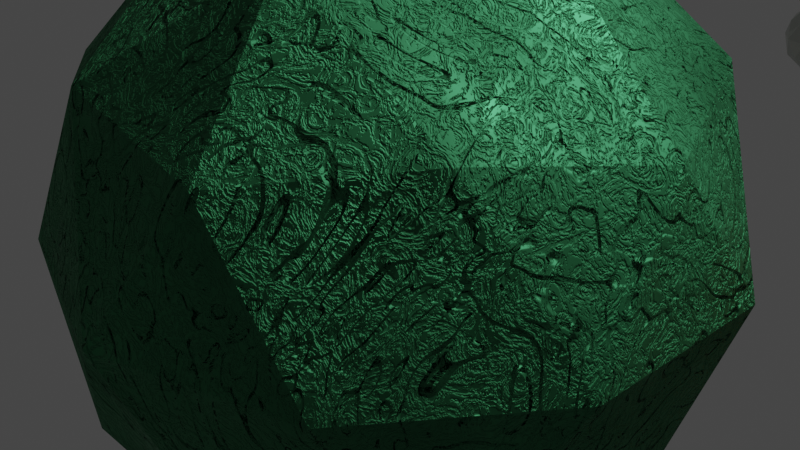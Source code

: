 # Source: Master_Materials.blend  (saved by Blender 3.6.11; exported with 4.5.12 LTS)
import bpy
from mathutils import Matrix  # noqa: F401  (used for matrix-valued properties, if any)

bpy.ops.wm.read_factory_settings(use_empty=True)
scene = bpy.context.scene
scene.name = 'Scene'

# ---- collections
col_collection = bpy.data.collections.new('Collection'); scene.collection.children.link(col_collection)

# ---- materials (node trees are filled in below, after node groups)
mat_green_scratched_metal = bpy.data.materials.new('Green Scratched Metal')
mat_green_scratched_metal.use_transparent_shadow = False
mat_green_scratched_metal.preview_render_type = 'SHADERBALL'
mat_gradient_orange_metal = bpy.data.materials.new('gradient orange metal')
mat_gradient_orange_metal.use_transparent_shadow = False
mat_gradient_orange_metal.preview_render_type = 'SHADERBALL'
mat_cyan_magic_metal = bpy.data.materials.new('Cyan Magic Metal')
mat_cyan_magic_metal.use_transparent_shadow = False
mat_cyan_magic_metal.preview_render_type = 'CLOTH'
mat_neutral_shimmery_metal_001 = bpy.data.materials.new('Neutral Shimmery Metal.001')
mat_neutral_shimmery_metal_001.use_transparent_shadow = False
mat_neutral_shimmery_metal_001.preview_render_type = 'CLOTH'
mat_desert_stone = bpy.data.materials.new('Desert Stone')
mat_desert_stone.use_transparent_shadow = False
mat_red_liquid = bpy.data.materials.new('Red Liquid')
mat_red_liquid.use_transparent_shadow = False
mat_red_liquid.preview_render_type = 'FLAT'

# ---- node groups
ng_auto_smooth = bpy.data.node_groups.new('Auto Smooth', 'GeometryNodeTree')
_s = ng_auto_smooth.interface.new_socket(name='Geometry', in_out='OUTPUT', socket_type='NodeSocketGeometry')
_s = ng_auto_smooth.interface.new_socket(name='Geometry', in_out='INPUT', socket_type='NodeSocketGeometry')
_s = ng_auto_smooth.interface.new_socket(name='Angle', in_out='INPUT', socket_type='NodeSocketFloat')
_s.subtype = 'ANGLE'
_s.min_value = 0.0
_s.max_value = 3.142
ng_auto_smooth.is_modifier = True
_N = ng_auto_smooth.nodes; _L = ng_auto_smooth.links
n0 = _N.new('NodeGroupOutput'); n0.name = 'Group Output'; n0.location = (480, -100)
n1 = _N.new('NodeGroupInput'); n1.name = 'Group Input'; n1.location = (-420, -300)
n2 = _N.new('NodeGroupInput'); n2.name = 'Group Input.001'; n2.location = (-60, -100)
n3 = _N.new('GeometryNodeSetShadeSmooth'); n3.name = 'Set Shade Smooth'; n3.location = (120, -100)
n3.domain = 'EDGE'
n4 = _N.new('GeometryNodeSetShadeSmooth'); n4.name = 'Set Shade Smooth.001'; n4.location = (300, -100)
n5 = _N.new('GeometryNodeInputMeshEdgeAngle'); n5.name = 'Edge Angle'; n5.location = (-420, -220)
n6 = _N.new('GeometryNodeInputEdgeSmooth'); n6.name = 'Is Edge Smooth'; n6.location = (-60, -160)
n7 = _N.new('GeometryNodeInputShadeSmooth'); n7.name = 'Is Face Smooth'; n7.location = (-240, -340)
n8 = _N.new('FunctionNodeBooleanMath'); n8.name = 'Boolean Math'; n8.location = (-60, -220)
n9 = _N.new('FunctionNodeCompare'); n9.name = 'Compare'; n9.location = (-240, -180)
n9.operation = 'LESS_EQUAL'
_L.new(n5.outputs[0], n9.inputs[0])
_L.new(n4.outputs[0], n0.inputs[0])
_L.new(n1.outputs[1], n9.inputs[1])
_L.new(n9.outputs[0], n8.inputs[0])
_L.new(n7.outputs[0], n8.inputs[1])
_L.new(n2.outputs[0], n3.inputs[0])
_L.new(n6.outputs[0], n3.inputs[1])
_L.new(n3.outputs[0], n4.inputs[0])
_L.new(n8.outputs[0], n3.inputs[2])
n0.is_active_output = True

# ---- material node trees
mat_green_scratched_metal.use_nodes = True; mat_green_scratched_metal.node_tree.nodes.clear()
_N = mat_green_scratched_metal.node_tree.nodes; _L = mat_green_scratched_metal.node_tree.links
n0 = _N.new('ShaderNodeTexCoord'); n0.name = 'Texture Coordinate'; n0.location = (-1874, -225)
n1 = _N.new('ShaderNodeTexNoise'); n1.name = 'Noise Texture.001'; n1.location = (-1375, 1)
n1.inputs[3].default_value = 3.7
n1.inputs[4].default_value = 0.1
n1.inputs[8].default_value = 0.2
n2 = _N.new('ShaderNodeMix'); n2.name = 'Mix'; n2.location = (-992, 329)
n2.data_type = 'RGBA'
n2.clamp_factor = False
n2.clamp_result = True
n3 = _N.new('ShaderNodeValToRGB'); n3.name = 'Color Ramp.002'; n3.location = (-1037, -181)
while len(n3.color_ramp.elements) > 1: n3.color_ramp.elements.remove(n3.color_ramp.elements[-1])
n3.color_ramp.elements[0].position = 0.4591; n3.color_ramp.elements[0].color = (0.0, 0.0, 0.0, 1.0)
_e = n3.color_ramp.elements.new(0.5136); _e.color = (1.0, 1.0, 1.0, 1.0)
n4 = _N.new('ShaderNodeMix'); n4.name = 'Mix.001'; n4.location = (-909, -827)
n4.data_type = 'RGBA'
n5 = _N.new('ShaderNodeValToRGB'); n5.name = 'Color Ramp.001'; n5.location = (-994, -519)
while len(n5.color_ramp.elements) > 1: n5.color_ramp.elements.remove(n5.color_ramp.elements[-1])
n5.color_ramp.elements[0].position = 0.5182; n5.color_ramp.elements[0].color = (1.0, 1.0, 1.0, 1.0)
_e = n5.color_ramp.elements.new(0.5636); _e.color = (0.0, 0.0, 0.0, 1.0)
n6 = _N.new('ShaderNodeBump'); n6.name = 'Bump.001'; n6.location = (-181, 200)
n6.inputs[1].default_value = 1.0
n6.inputs[2].default_value = 1.0
n7 = _N.new('ShaderNodeBump'); n7.name = 'Bump.003'; n7.location = (299, 148)
n7.inputs[0].default_value = 0.0
n7.inputs[1].default_value = 1.0
n7.inputs[2].default_value = 1.0
n8 = _N.new('ShaderNodeBump'); n8.name = 'Bump.002'; n8.location = (53, 183)
n8.inputs[1].default_value = 1.0
n8.inputs[2].default_value = 1.0
n9 = _N.new('ShaderNodeBump'); n9.name = 'Bump'; n9.location = (-452, 203)
n9.inputs[0].default_value = 0.243
n9.inputs[1].default_value = 1.0
n9.inputs[2].default_value = 1.0
n10 = _N.new('ShaderNodeTexNoise'); n10.name = 'Noise Texture.002'; n10.location = (-1370, -256)
n10.inputs[2].default_value = 13.0
n10.inputs[3].default_value = 4.5
n10.inputs[4].default_value = 0.793
n10.inputs[8].default_value = 3.59
n11 = _N.new('ShaderNodeTexWave'); n11.name = 'Wave Texture'; n11.location = (-1372, -856)
n11.inputs[1].default_value = 14.0
n11.inputs[2].default_value = 2.93
n12 = _N.new('ShaderNodeTexNoise'); n12.name = 'Noise Texture.003'; n12.location = (-1382, -560)
n12.inputs[2].default_value = 1.41
n12.inputs[3].default_value = 7.2
n12.inputs[4].default_value = 0.1
n12.inputs[8].default_value = 12.0
n13 = _N.new('ShaderNodeTexVoronoi'); n13.name = 'Voronoi Texture'; n13.location = (-1291, 400)
n13.feature = 'SMOOTH_F1'
n13.inputs[2].default_value = 1.9
n14 = _N.new('ShaderNodeTexNoise'); n14.name = 'Noise Texture'; n14.location = (-1407, 668)
n14.inputs[2].default_value = 1.5
n14.inputs[3].default_value = 15.0
n15 = _N.new('ShaderNodeValToRGB'); n15.name = 'Color Ramp'; n15.location = (-1021, 660)
while len(n15.color_ramp.elements) > 1: n15.color_ramp.elements.remove(n15.color_ramp.elements[-1])
n15.color_ramp.elements[0].position = 0.0; n15.color_ramp.elements[0].color = (0.0, 0.0, 0.0, 1.0)
_e = n15.color_ramp.elements.new(0.4182); _e.color = (0.05286, 0.2664, 0.1144, 1.0)
n16 = _N.new('ShaderNodeBsdfPrincipled'); n16.name = 'Principled BSDF'; n16.location = (579, 740)
n16.distribution = 'GGX'
n16.subsurface_method = 'RANDOM_WALK_SKIN'
n16.inputs[1].default_value = 1.0
n16.inputs[3].default_value = 1.45
n16.inputs[27].default_value = (0.0, 0.0, 0.0, 1.0)
n16.inputs[28].default_value = 1.0
n17 = _N.new('ShaderNodeOutputMaterial'); n17.name = 'Material Output'; n17.location = (966, 737)
n18 = _N.new('ShaderNodeTexNoise'); n18.name = 'Musgrave Texture'; n18.location = (-1372, -1232)
n18.width = 150
n18.normalize = False
n18.inputs[2].default_value = 13.5
n18.inputs[3].default_value = 13.1
n18.inputs[4].default_value = 0.717
n19 = _N.new('ShaderNodeValToRGB'); n19.name = 'Color Ramp.003'; n19.location = (-644, -816)
while len(n19.color_ramp.elements) > 1: n19.color_ramp.elements.remove(n19.color_ramp.elements[-1])
n19.color_ramp.elements[0].position = 0.8727; n19.color_ramp.elements[0].color = (1.0, 1.0, 1.0, 1.0)
_e = n19.color_ramp.elements.new(0.9091); _e.color = (0.0, 0.0, 0.0, 1.0)
n20 = _N.new('ShaderNodeValToRGB'); n20.name = 'Color Ramp.004'; n20.location = (-752, 255)
while len(n20.color_ramp.elements) > 1: n20.color_ramp.elements.remove(n20.color_ramp.elements[-1])
n20.color_ramp.elements[0].position = 0.0; n20.color_ramp.elements[0].color = (0.4069, 0.4069, 0.4069, 1.0)
_e = n20.color_ramp.elements.new(1.0); _e.color = (1.0, 1.0, 1.0, 1.0)
_L.new(n16.outputs[0], n17.inputs[0])
_L.new(n15.outputs[0], n16.inputs[0])
_L.new(n14.outputs[0], n15.inputs[0])
_L.new(n0.outputs[3], n14.inputs[0])
_L.new(n0.outputs[3], n13.inputs[0])
_L.new(n13.outputs[0], n2.inputs[6])
_L.new(n1.outputs[0], n2.inputs[7])
_L.new(n0.outputs[3], n1.inputs[0])
_L.new(n20.outputs[0], n9.inputs[3])
_L.new(n1.outputs[0], n13.inputs[8])
_L.new(n0.outputs[3], n10.inputs[0])
_L.new(n10.outputs[0], n3.inputs[0])
_L.new(n0.outputs[3], n12.inputs[0])
_L.new(n12.outputs[0], n5.inputs[0])
_L.new(n5.outputs[0], n8.inputs[3])
_L.new(n11.outputs[0], n4.inputs[6])
_L.new(n3.outputs[0], n6.inputs[3])
_L.new(n0.outputs[3], n11.inputs[0])
_L.new(n18.outputs[0], n4.inputs[7])
_L.new(n0.outputs[3], n18.inputs[0])
_L.new(n4.outputs[2], n19.inputs[0])
_L.new(n9.outputs[0], n6.inputs[4])
_L.new(n6.outputs[0], n8.inputs[4])
_L.new(n8.outputs[0], n7.inputs[4])
_L.new(n7.outputs[0], n16.inputs[5])
_L.new(n2.outputs[2], n20.inputs[0])
_L.new(n20.outputs[0], n16.inputs[2])
_L.new(n19.outputs[0], n7.inputs[3])
n17.is_active_output = True
mat_gradient_orange_metal.use_nodes = True; mat_gradient_orange_metal.node_tree.nodes.clear()
_N = mat_gradient_orange_metal.node_tree.nodes; _L = mat_gradient_orange_metal.node_tree.links
n0 = _N.new('ShaderNodeOutputMaterial'); n0.name = 'Material Output'; n0.location = (363, 533)
n1 = _N.new('ShaderNodeBsdfPrincipled'); n1.name = 'Principled BSDF'; n1.location = (-18, 575)
n1.distribution = 'GGX'
n1.subsurface_method = 'RANDOM_WALK_SKIN'
n1.inputs[1].default_value = 1.0
n1.inputs[3].default_value = 1.45
n1.inputs[27].default_value = (0.0, 0.0, 0.0, 1.0)
n1.inputs[28].default_value = 1.0
n2 = _N.new('ShaderNodeTexGradient'); n2.name = 'Gradient Texture'; n2.location = (-672, 600)
n2.gradient_type = 'RADIAL'
n3 = _N.new('ShaderNodeTexCoord'); n3.name = 'Texture Coordinate'; n3.location = (-892, 646)
n4 = _N.new('ShaderNodeValToRGB'); n4.name = 'Color Ramp'; n4.location = (-421, 621)
while len(n4.color_ramp.elements) > 1: n4.color_ramp.elements.remove(n4.color_ramp.elements[-1])
n4.color_ramp.elements[0].position = 0.2045; n4.color_ramp.elements[0].color = (1.0, 0.491, 0.01096, 1.0)
_e = n4.color_ramp.elements.new(0.4227); _e.color = (0.9823, 0.09084, 0.04666, 1.0)
_L.new(n1.outputs[0], n0.inputs[0])
_L.new(n4.outputs[0], n1.inputs[0])
_L.new(n2.outputs[0], n4.inputs[0])
_L.new(n3.outputs[6], n2.inputs[0])
n0.is_active_output = True
mat_cyan_magic_metal.use_nodes = True; mat_cyan_magic_metal.node_tree.nodes.clear()
_N = mat_cyan_magic_metal.node_tree.nodes; _L = mat_cyan_magic_metal.node_tree.links
n0 = _N.new('ShaderNodeOutputMaterial'); n0.name = 'Material Output.001'; n0.location = (100, 653)
n1 = _N.new('ShaderNodeBsdfPrincipled'); n1.name = 'Principled BSDF.001'; n1.location = (-235, 735)
n1.distribution = 'GGX'
n1.subsurface_method = 'RANDOM_WALK_SKIN'
n1.inputs[1].default_value = 1.0
n1.inputs[3].default_value = 1.45
n1.inputs[24].default_value = 0.2
n1.inputs[27].default_value = (0.0, 0.0, 0.0, 1.0)
n1.inputs[28].default_value = 1.0
n2 = _N.new('ShaderNodeTexCoord'); n2.name = 'Texture Coordinate'; n2.location = (-1231, 647)
n3 = _N.new('ShaderNodeValToRGB'); n3.name = 'Color Ramp'; n3.location = (-572, 625)
while len(n3.color_ramp.elements) > 1: n3.color_ramp.elements.remove(n3.color_ramp.elements[-1])
n3.color_ramp.elements[0].position = 0.0; n3.color_ramp.elements[0].color = (0.3916, 0.2423, 0.4621, 1.0)
_e = n3.color_ramp.elements.new(0.9682); _e.color = (0.2384, 0.09306, 0.1946, 1.0)
n4 = _N.new('ShaderNodeTexMagic'); n4.name = 'Magic Texture'; n4.location = (-911, 655)
n4.inputs[1].default_value = 2.0
n4.inputs[2].default_value = 6.5
_L.new(n1.outputs[0], n0.inputs[0])
_L.new(n3.outputs[0], n1.inputs[0])
_L.new(n4.outputs[1], n3.inputs[0])
_L.new(n2.outputs[6], n4.inputs[0])
n0.is_active_output = True
mat_neutral_shimmery_metal_001.use_nodes = True; mat_neutral_shimmery_metal_001.node_tree.nodes.clear()
_N = mat_neutral_shimmery_metal_001.node_tree.nodes; _L = mat_neutral_shimmery_metal_001.node_tree.links
n0 = _N.new('ShaderNodeBsdfPrincipled'); n0.name = 'Principled BSDF'; n0.location = (10, 300)
n0.distribution = 'GGX'
n0.subsurface_method = 'RANDOM_WALK_SKIN'
n0.inputs[3].default_value = 1.45
n0.inputs[27].default_value = (0.0, 0.0, 0.0, 1.0)
n0.inputs[28].default_value = 1.0
n1 = _N.new('ShaderNodeOutputMaterial'); n1.name = 'Material Output'; n1.location = (300, 300)
n2 = _N.new('ShaderNodeTexCoord'); n2.name = 'Texture Coordinate'; n2.location = (-1581, 662)
n3 = _N.new('ShaderNodeOutputMaterial'); n3.name = 'Material Output.001'; n3.location = (-592, 726)
n4 = _N.new('ShaderNodeBsdfPrincipled'); n4.name = 'Principled BSDF.001'; n4.location = (-854, 906)
n4.distribution = 'GGX'
n4.subsurface_method = 'RANDOM_WALK_SKIN'
n4.inputs[1].default_value = 1.0
n4.inputs[3].default_value = 1.45
n4.inputs[24].default_value = 0.2
n4.inputs[27].default_value = (0.0, 0.0, 0.0, 1.0)
n4.inputs[28].default_value = 1.0
n5 = _N.new('ShaderNodeValToRGB'); n5.name = 'Color Ramp'; n5.location = (-1157, 744)
n5.color_ramp.interpolation = 'CONSTANT'
while len(n5.color_ramp.elements) > 1: n5.color_ramp.elements.remove(n5.color_ramp.elements[-1])
n5.color_ramp.elements[0].position = 0.2682; n5.color_ramp.elements[0].color = (0.5972, 0.6376, 0.5841, 1.0)
_e = n5.color_ramp.elements.new(0.5727); _e.color = (0.6795, 0.7231, 0.6584, 1.0)
n6 = _N.new('ShaderNodeTexMagic'); n6.name = 'Magic Texture'; n6.location = (-1373, 675)
_L.new(n0.outputs[0], n1.inputs[0])
_L.new(n5.outputs[0], n4.inputs[0])
_L.new(n4.outputs[0], n3.inputs[0])
_L.new(n2.outputs[6], n6.inputs[0])
_L.new(n6.outputs[1], n5.inputs[0])
n3.is_active_output = True
mat_desert_stone.use_nodes = True; mat_desert_stone.node_tree.nodes.clear()
_N = mat_desert_stone.node_tree.nodes; _L = mat_desert_stone.node_tree.links
n0 = _N.new('ShaderNodeOutputMaterial'); n0.name = 'Material Output.001'; n0.location = (397, 692)
n1 = _N.new('ShaderNodeTexCoord'); n1.name = 'Texture Coordinate'; n1.location = (-1667, 680)
n2 = _N.new('ShaderNodeTexNoise'); n2.name = 'Noise Texture'; n2.location = (-1433, 628)
n2.inputs[3].default_value = 15.0
n2.inputs[4].default_value = 0.55
n3 = _N.new('ShaderNodeTexVoronoi'); n3.name = 'Voronoi Texture'; n3.location = (-1185, 693)
n4 = _N.new('ShaderNodeMix'); n4.name = 'Mix'; n4.location = (-670, 708)
n4.data_type = 'RGBA'
n4.blend_type = 'DARKEN'
n4.inputs[0].default_value = 0.6
n5 = _N.new('ShaderNodeValToRGB'); n5.name = 'Color Ramp.001'; n5.location = (-450, 600)
while len(n5.color_ramp.elements) > 1: n5.color_ramp.elements.remove(n5.color_ramp.elements[-1])
n5.color_ramp.elements[0].position = 0.0; n5.color_ramp.elements[0].color = (0.1253, 0.8563, 0.9218, 1.0)
_e = n5.color_ramp.elements.new(1.0); _e.color = (1.0, 1.0, 1.0, 1.0)
n6 = _N.new('ShaderNodeValToRGB'); n6.name = 'Color Ramp'; n6.location = (-988, 709)
while len(n6.color_ramp.elements) > 1: n6.color_ramp.elements.remove(n6.color_ramp.elements[-1])
n6.color_ramp.elements[0].position = 0.004545; n6.color_ramp.elements[0].color = (0.1301, 0.8879, 0.956, 1.0)
_e = n6.color_ramp.elements.new(0.4824); _e.color = (0.7866, 0.3382, 0.187, 1.0)
_e = n6.color_ramp.elements.new(0.6477); _e.color = (0.7257, 0.4245, 0.1113, 1.0)
_e = n6.color_ramp.elements.new(0.9909); _e.color = (0.6445, 0.5395, 0.01033, 1.0)
n7 = _N.new('ShaderNodeBump'); n7.name = 'Bump.001'; n7.location = (-648, 353)
n7.inputs[0].default_value = 0.5
n7.inputs[1].default_value = 1.0
n7.inputs[2].default_value = 1.0
n8 = _N.new('ShaderNodeValToRGB'); n8.name = 'Color Ramp.002'; n8.location = (-968, 321)
while len(n8.color_ramp.elements) > 1: n8.color_ramp.elements.remove(n8.color_ramp.elements[-1])
n8.color_ramp.elements[0].position = 0.0; n8.color_ramp.elements[0].color = (0.0, 0.0, 0.0, 1.0)
_e = n8.color_ramp.elements.new(0.08636); _e.color = (1.0, 1.0, 1.0, 1.0)
n9 = _N.new('ShaderNodeTexNoise'); n9.name = 'Noise Texture.001'; n9.location = (-1441, 334)
n9.inputs[2].default_value = 3.0
n9.inputs[3].default_value = 15.0
n9.inputs[4].default_value = 0.55
n10 = _N.new('ShaderNodeTexVoronoi'); n10.name = 'Voronoi Texture.001'; n10.location = (-1192, 400)
n10.feature = 'DISTANCE_TO_EDGE'
n10.inputs[2].default_value = 2.0
n11 = _N.new('ShaderNodeTexNoise'); n11.name = 'Noise Texture.002'; n11.location = (-1439, 81)
n11.inputs[2].default_value = 6.3
n11.inputs[3].default_value = 15.0
n11.inputs[4].default_value = 0.55
n12 = _N.new('ShaderNodeTexVoronoi'); n12.name = 'Voronoi Texture.002'; n12.location = (-1191, 146)
n12.feature = 'DISTANCE_TO_EDGE'
n12.inputs[2].default_value = 8.0
n13 = _N.new('ShaderNodeBump'); n13.name = 'Bump'; n13.location = (-340, 350)
n13.inputs[0].default_value = 0.5
n13.inputs[1].default_value = 1.0
n13.inputs[2].default_value = 1.0
n14 = _N.new('ShaderNodeBsdfPrincipled'); n14.name = 'Principled BSDF.001'; n14.location = (91, 685)
n14.distribution = 'GGX'
n14.subsurface_method = 'RANDOM_WALK_SKIN'
n14.inputs[3].default_value = 1.45
n14.inputs[27].default_value = (0.0, 0.0, 0.0, 1.0)
n14.inputs[28].default_value = 1.0
n15 = _N.new('ShaderNodeBump'); n15.name = 'Bump.002'; n15.location = (-164, 282)
n15.inputs[0].default_value = 2.0
n15.inputs[1].default_value = 1.0
n15.inputs[2].default_value = 1.0
_L.new(n14.outputs[0], n0.inputs[0])
_L.new(n2.outputs[1], n3.inputs[0])
_L.new(n1.outputs[3], n2.inputs[0])
_L.new(n3.outputs[0], n6.inputs[0])
_L.new(n9.outputs[1], n10.inputs[0])
_L.new(n1.outputs[3], n9.inputs[0])
_L.new(n6.outputs[0], n4.inputs[6])
_L.new(n10.outputs[0], n4.inputs[7])
_L.new(n4.outputs[2], n14.inputs[0])
_L.new(n5.outputs[0], n14.inputs[2])
_L.new(n4.outputs[2], n5.inputs[0])
_L.new(n15.outputs[0], n14.inputs[5])
_L.new(n4.outputs[2], n13.inputs[3])
_L.new(n7.outputs[0], n13.inputs[4])
_L.new(n8.outputs[0], n7.inputs[3])
_L.new(n10.outputs[0], n8.inputs[0])
_L.new(n1.outputs[3], n11.inputs[0])
_L.new(n11.outputs[1], n12.inputs[8])
_L.new(n13.outputs[0], n15.inputs[4])
_L.new(n12.outputs[0], n15.inputs[3])
n0.is_active_output = True
mat_red_liquid.use_nodes = True; mat_red_liquid.node_tree.nodes.clear()
_N = mat_red_liquid.node_tree.nodes; _L = mat_red_liquid.node_tree.links
n0 = _N.new('ShaderNodeOutputMaterial'); n0.name = 'Material Output.001'; n0.location = (-385, 404)
n1 = _N.new('ShaderNodeBump'); n1.name = 'Bump'; n1.location = (-934, 400)
n1.inputs[0].default_value = 0.32
n1.inputs[1].default_value = 1.0
n1.inputs[2].default_value = 1.0
n2 = _N.new('ShaderNodeBsdfPrincipled'); n2.name = 'Principled BSDF.001'; n2.location = (-749, 513)
n2.distribution = 'GGX'
n2.subsurface_method = 'RANDOM_WALK_SKIN'
n2.inputs[0].default_value = (0.9823, 0.09084, 0.04667, 1.0)
n2.inputs[1].default_value = 0.9
n2.inputs[3].default_value = 1.45
n2.inputs[19].default_value = 0.25
n2.inputs[27].default_value = (0.0, 0.0, 0.0, 1.0)
n2.inputs[28].default_value = 1.0
n3 = _N.new('ShaderNodeTexCoord'); n3.name = 'Texture Coordinate'; n3.location = (-1572, 429)
n4 = _N.new('ShaderNodeMapping'); n4.name = 'Mapping'; n4.location = (-1345, 460)
n4.inputs[1].default_value = (0.0, 0.0, 1.0)
n5 = _N.new('ShaderNodeTexNoise'); n5.name = 'Musgrave Texture'; n5.location = (-1145, 550)
n5.width = 150
n5.normalize = False
n5.inputs[2].default_value = 22.0
n5.inputs[3].default_value = 14.0
n5.inputs[4].default_value = 1.305e-09
n5.inputs[5].default_value = 5.5
n6 = _N.new('ShaderNodeTexVoronoi'); n6.name = 'Voronoi Texture'; n6.location = (-1142, 313)
n6.feature = 'SMOOTH_F1'
n6.inputs[2].default_value = 3.8
_L.new(n1.outputs[0], n2.inputs[5])
_L.new(n2.outputs[0], n0.inputs[0])
_L.new(n3.outputs[0], n4.inputs[0])
_L.new(n4.outputs[0], n6.inputs[0])
_L.new(n6.outputs[0], n1.inputs[3])
n0.is_active_output = True

# ---- world
world_world = bpy.data.worlds.new('World'); scene.world = world_world
world_world.use_nodes = True; world_world.node_tree.nodes.clear()
_N = world_world.node_tree.nodes; _L = world_world.node_tree.links
n0 = _N.new('ShaderNodeOutputWorld'); n0.name = 'World Output'; n0.location = (300, 300)
n1 = _N.new('ShaderNodeBackground'); n1.name = 'Background'; n1.location = (10, 300)
n1.inputs[0].default_value = (0.05088, 0.05088, 0.05088, 1.0)
_L.new(n1.outputs[0], n0.inputs[0])
n0.is_active_output = True
world_world.color = (0.05088, 0.05088, 0.05088)
world_world.use_sun_shadow = False
world_world.sun_shadow_jitter_overblur = 0.0

# ---- cameras
cam_camera = bpy.data.cameras.new('Camera')
cam_camera.clip_end = 100.0
cam_camera.ortho_scale = 7.314

# ---- lights
light_light = bpy.data.lights.new('Light', 'POINT')
light_light.transmission_factor = 0.0
light_light.energy = 1000.0
light_light.shadow_soft_size = 0.1
light_light.shadow_maximum_resolution = 0.006
light_light.use_absolute_resolution = True

# ---- meshes
me_icosphere = bpy.data.meshes.new('Icosphere')
me_icosphere.from_pydata([(0.0, 0.0, -1.0), (0.7236, -0.5257, -0.4472), (-0.2764, -0.8506, -0.4472), (-0.8944, 0.0, -0.4472), (-0.2764, 0.8506, -0.4472), (0.7236, 0.5257, -0.4472), (0.2764, -0.8506, 0.4472), (-0.7236, -0.5257, 0.4472), (-0.7236, 0.5257, 0.4472), (0.2764, 0.8506, 0.4472), (0.8944, 0.0, 0.4472), (0.0, 0.0, 1.0), (-0.1625, -0.5, -0.8507), (0.4253, -0.309, -0.8507), (0.2629, -0.809, -0.5257), (0.8506, 0.0, -0.5257), (0.4253, 0.309, -0.8507), (-0.5257, 0.0, -0.8507), (-0.6882, -0.5, -0.5257), (-0.1625, 0.5, -0.8507), (-0.6882, 0.5, -0.5257), (0.2629, 0.809, -0.5257), (0.9511, -0.309, 0.0), (0.9511, 0.309, 0.0), (0.0, -1.0, 0.0), (0.5878, -0.809, 0.0), (-0.9511, -0.309, 0.0), (-0.5878, -0.809, 0.0), (-0.5878, 0.809, 0.0), (-0.9511, 0.309, 0.0), (0.5878, 0.809, 0.0), (0.0, 1.0, 0.0), (0.6882, -0.5, 0.5257), (-0.2629, -0.809, 0.5257), (-0.8506, 0.0, 0.5257), (-0.2629, 0.809, 0.5257), (0.6882, 0.5, 0.5257), (0.1625, -0.5, 0.8507), (0.5257, 0.0, 0.8507), (-0.4253, -0.309, 0.8507), (-0.4253, 0.309, 0.8507), (0.1625, 0.5, 0.8507)], [], [(0, 13, 12), (1, 13, 15), (0, 12, 17), (0, 17, 19), (0, 19, 16), (1, 15, 22), (2, 14, 24), (3, 18, 26), (4, 20, 28), (5, 21, 30), (1, 22, 25), (2, 24, 27), (3, 26, 29), (4, 28, 31), (5, 30, 23), (6, 32, 37), (7, 33, 39), (8, 34, 40), (9, 35, 41), (10, 36, 38), (38, 41, 11), (38, 36, 41), (36, 9, 41), (41, 40, 11), (41, 35, 40), (35, 8, 40), (40, 39, 11), (40, 34, 39), (34, 7, 39), (39, 37, 11), (39, 33, 37), (33, 6, 37), (37, 38, 11), (37, 32, 38), (32, 10, 38), (23, 36, 10), (23, 30, 36), (30, 9, 36), (31, 35, 9), (31, 28, 35), (28, 8, 35), (29, 34, 8), (29, 26, 34), (26, 7, 34), (27, 33, 7), (27, 24, 33), (24, 6, 33), (25, 32, 6), (25, 22, 32), (22, 10, 32), (30, 31, 9), (30, 21, 31), (21, 4, 31), (28, 29, 8), (28, 20, 29), (20, 3, 29), (26, 27, 7), (26, 18, 27), (18, 2, 27), (24, 25, 6), (24, 14, 25), (14, 1, 25), (22, 23, 10), (22, 15, 23), (15, 5, 23), (16, 21, 5), (16, 19, 21), (19, 4, 21), (19, 20, 4), (19, 17, 20), (17, 3, 20), (17, 18, 3), (17, 12, 18), (12, 2, 18), (15, 16, 5), (15, 13, 16), (13, 0, 16), (12, 14, 2), (12, 13, 14), (13, 1, 14)])
_uv = me_icosphere.uv_layers.new(name='UVMap')
_uv.uv.foreach_set('vector', [0.1818, 0.0, 0.2273, 0.07873, 0.1364, 0.07873, 0.2727, 0.1575, 0.3182, 0.07873, 0.3636, 0.1575, 0.9091, 0.0, 0.9545, 0.07873, 0.8636, 0.07873, 0.7273, 0.0, 0.7727, 0.07873, 0.6818, 0.07873, 0.5455, 0.0, 0.5909, 0.07873, 0.5, 0.07873, 0.2727, 0.1575, 0.3636, 0.1575, 0.3182, 0.2362, 0.09091, 0.1575, 0.1818, 0.1575, 0.1364, 0.2362, 0.8182, 0.1575, 0.9091, 0.1575, 0.8636, 0.2362, 0.6364, 0.1575, 0.7273, 0.1575, 0.6818, 0.2362, 0.4545, 0.1575, 0.5455, 0.1575, 0.5, 0.2362, 0.2727, 0.1575, 0.3182, 0.2362, 0.2273, 0.2362, 0.09091, 0.1575, 0.1364, 0.2362, 0.04546, 0.2362, 0.8182, 0.1575, 0.8636, 0.2362, 0.7727, 0.2362, 0.6364, 0.1575, 0.6818, 0.2362, 0.5909, 0.2362, 0.4545, 0.1575, 0.5, 0.2362, 0.4091, 0.2362, 0.1818, 0.3149, 0.2727, 0.3149, 0.2273, 0.3937, 0.0, 0.3149, 0.09091, 0.3149, 0.04546, 0.3937, 0.7273, 0.3149, 0.8182, 0.3149, 0.7727, 0.3937, 0.5455, 0.3149, 0.6364, 0.3149, 0.5909, 0.3937, 0.3636, 0.3149, 0.4545, 0.3149, 0.4091, 0.3937, 0.4091, 0.3937, 0.5, 0.3937, 0.4545, 0.4724, 0.4091, 0.3937, 0.4545, 0.3149, 0.5, 0.3937, 0.4545, 0.3149, 0.5455, 0.3149, 0.5, 0.3937, 0.5909, 0.3937, 0.6818, 0.3937, 0.6364, 0.4724, 0.5909, 0.3937, 0.6364, 0.3149, 0.6818, 0.3937, 0.6364, 0.3149, 0.7273, 0.3149, 0.6818, 0.3937, 0.7727, 0.3937, 0.8636, 0.3937, 0.8182, 0.4724, 0.7727, 0.3937, 0.8182, 0.3149, 0.8636, 0.3937, 0.8182, 0.3149, 0.9091, 0.3149, 0.8636, 0.3937, 0.04546, 0.3937, 0.1364, 0.3937, 0.09091, 0.4724, 0.04546, 0.3937, 0.09091, 0.3149, 0.1364, 0.3937, 0.09091, 0.3149, 0.1818, 0.3149, 0.1364, 0.3937, 0.2273, 0.3937, 0.3182, 0.3937, 0.2727, 0.4724, 0.2273, 0.3937, 0.2727, 0.3149, 0.3182, 0.3937, 0.2727, 0.3149, 0.3636, 0.3149, 0.3182, 0.3937, 0.4091, 0.2362, 0.4545, 0.3149, 0.3636, 0.3149, 0.4091, 0.2362, 0.5, 0.2362, 0.4545, 0.3149, 0.5, 0.2362, 0.5455, 0.3149, 0.4545, 0.3149, 0.5909, 0.2362, 0.6364, 0.3149, 0.5455, 0.3149, 0.5909, 0.2362, 0.6818, 0.2362, 0.6364, 0.3149, 0.6818, 0.2362, 0.7273, 0.3149, 0.6364, 0.3149, 0.7727, 0.2362, 0.8182, 0.3149, 0.7273, 0.3149, 0.7727, 0.2362, 0.8636, 0.2362, 0.8182, 0.3149, 0.8636, 0.2362, 0.9091, 0.3149, 0.8182, 0.3149, 0.04546, 0.2362, 0.09091, 0.3149, 0.0, 0.3149, 0.04546, 0.2362, 0.1364, 0.2362, 0.09091, 0.3149, 0.1364, 0.2362, 0.1818, 0.3149, 0.09091, 0.3149, 0.2273, 0.2362, 0.2727, 0.3149, 0.1818, 0.3149, 0.2273, 0.2362, 0.3182, 0.2362, 0.2727, 0.3149, 0.3182, 0.2362, 0.3636, 0.3149, 0.2727, 0.3149, 0.5, 0.2362, 0.5909, 0.2362, 0.5455, 0.3149, 0.5, 0.2362, 0.5455, 0.1575, 0.5909, 0.2362, 0.5455, 0.1575, 0.6364, 0.1575, 0.5909, 0.2362, 0.6818, 0.2362, 0.7727, 0.2362, 0.7273, 0.3149, 0.6818, 0.2362, 0.7273, 0.1575, 0.7727, 0.2362, 0.7273, 0.1575, 0.8182, 0.1575, 0.7727, 0.2362, 0.8636, 0.2362, 0.9545, 0.2362, 0.9091, 0.3149, 0.8636, 0.2362, 0.9091, 0.1575, 0.9545, 0.2362, 0.9091, 0.1575, 1.0, 0.1575, 0.9545, 0.2362, 0.1364, 0.2362, 0.2273, 0.2362, 0.1818, 0.3149, 0.1364, 0.2362, 0.1818, 0.1575, 0.2273, 0.2362, 0.1818, 0.1575, 0.2727, 0.1575, 0.2273, 0.2362, 0.3182, 0.2362, 0.4091, 0.2362, 0.3636, 0.3149, 0.3182, 0.2362, 0.3636, 0.1575, 0.4091, 0.2362, 0.3636, 0.1575, 0.4545, 0.1575, 0.4091, 0.2362, 0.5, 0.07873, 0.5455, 0.1575, 0.4545, 0.1575, 0.5, 0.07873, 0.5909, 0.07873, 0.5455, 0.1575, 0.5909, 0.07873, 0.6364, 0.1575, 0.5455, 0.1575, 0.6818, 0.07873, 0.7273, 0.1575, 0.6364, 0.1575, 0.6818, 0.07873, 0.7727, 0.07873, 0.7273, 0.1575, 0.7727, 0.07873, 0.8182, 0.1575, 0.7273, 0.1575, 0.8636, 0.07873, 0.9091, 0.1575, 0.8182, 0.1575, 0.8636, 0.07873, 0.9545, 0.07873, 0.9091, 0.1575, 0.9545, 0.07873, 1.0, 0.1575, 0.9091, 0.1575, 0.3636, 0.1575, 0.4091, 0.07873, 0.4545, 0.1575, 0.3636, 0.1575, 0.3182, 0.07873, 0.4091, 0.07873, 0.3182, 0.07873, 0.3636, 0.0, 0.4091, 0.07873, 0.1364, 0.07873, 0.1818, 0.1575, 0.09091, 0.1575, 0.1364, 0.07873, 0.2273, 0.07873, 0.1818, 0.1575, 0.2273, 0.07873, 0.2727, 0.1575, 0.1818, 0.1575])
me_icosphere.materials.append(mat_green_scratched_metal)
me_icosphere.update()
me_icosphere_001 = bpy.data.meshes.new('Icosphere.001')
me_icosphere_001.from_pydata([(0.0, 0.0, -1.0), (0.7236, -0.5257, -0.4472), (-0.2764, -0.8506, -0.4472), (-0.8944, 0.0, -0.4472), (-0.2764, 0.8506, -0.4472), (0.7236, 0.5257, -0.4472), (0.2764, -0.8506, 0.4472), (-0.7236, -0.5257, 0.4472), (-0.7236, 0.5257, 0.4472), (0.2764, 0.8506, 0.4472), (0.8944, 0.0, 0.4472), (0.0, 0.0, 1.0), (-0.1625, -0.5, -0.8507), (0.4253, -0.309, -0.8507), (0.2629, -0.809, -0.5257), (0.8506, 0.0, -0.5257), (0.4253, 0.309, -0.8507), (-0.5257, 0.0, -0.8507), (-0.6882, -0.5, -0.5257), (-0.1625, 0.5, -0.8507), (-0.6882, 0.5, -0.5257), (0.2629, 0.809, -0.5257), (0.9511, -0.309, 0.0), (0.9511, 0.309, 0.0), (0.0, -1.0, 0.0), (0.5878, -0.809, 0.0), (-0.9511, -0.309, 0.0), (-0.5878, -0.809, 0.0), (-0.5878, 0.809, 0.0), (-0.9511, 0.309, 0.0), (0.5878, 0.809, 0.0), (0.0, 1.0, 0.0), (0.6882, -0.5, 0.5257), (-0.2629, -0.809, 0.5257), (-0.8506, 0.0, 0.5257), (-0.2629, 0.809, 0.5257), (0.6882, 0.5, 0.5257), (0.1625, -0.5, 0.8507), (0.5257, 0.0, 0.8507), (-0.4253, -0.309, 0.8507), (-0.4253, 0.309, 0.8507), (0.1625, 0.5, 0.8507)], [], [(0, 13, 12), (1, 13, 15), (0, 12, 17), (0, 17, 19), (0, 19, 16), (1, 15, 22), (2, 14, 24), (3, 18, 26), (4, 20, 28), (5, 21, 30), (1, 22, 25), (2, 24, 27), (3, 26, 29), (4, 28, 31), (5, 30, 23), (6, 32, 37), (7, 33, 39), (8, 34, 40), (9, 35, 41), (10, 36, 38), (38, 41, 11), (38, 36, 41), (36, 9, 41), (41, 40, 11), (41, 35, 40), (35, 8, 40), (40, 39, 11), (40, 34, 39), (34, 7, 39), (39, 37, 11), (39, 33, 37), (33, 6, 37), (37, 38, 11), (37, 32, 38), (32, 10, 38), (23, 36, 10), (23, 30, 36), (30, 9, 36), (31, 35, 9), (31, 28, 35), (28, 8, 35), (29, 34, 8), (29, 26, 34), (26, 7, 34), (27, 33, 7), (27, 24, 33), (24, 6, 33), (25, 32, 6), (25, 22, 32), (22, 10, 32), (30, 31, 9), (30, 21, 31), (21, 4, 31), (28, 29, 8), (28, 20, 29), (20, 3, 29), (26, 27, 7), (26, 18, 27), (18, 2, 27), (24, 25, 6), (24, 14, 25), (14, 1, 25), (22, 23, 10), (22, 15, 23), (15, 5, 23), (16, 21, 5), (16, 19, 21), (19, 4, 21), (19, 20, 4), (19, 17, 20), (17, 3, 20), (17, 18, 3), (17, 12, 18), (12, 2, 18), (15, 16, 5), (15, 13, 16), (13, 0, 16), (12, 14, 2), (12, 13, 14), (13, 1, 14)])
_uv = me_icosphere_001.uv_layers.new(name='UVMap')
_uv.uv.foreach_set('vector', [0.1818, 0.0, 0.2273, 0.07873, 0.1364, 0.07873, 0.2727, 0.1575, 0.3182, 0.07873, 0.3636, 0.1575, 0.9091, 0.0, 0.9545, 0.07873, 0.8636, 0.07873, 0.7273, 0.0, 0.7727, 0.07873, 0.6818, 0.07873, 0.5455, 0.0, 0.5909, 0.07873, 0.5, 0.07873, 0.2727, 0.1575, 0.3636, 0.1575, 0.3182, 0.2362, 0.09091, 0.1575, 0.1818, 0.1575, 0.1364, 0.2362, 0.8182, 0.1575, 0.9091, 0.1575, 0.8636, 0.2362, 0.6364, 0.1575, 0.7273, 0.1575, 0.6818, 0.2362, 0.4545, 0.1575, 0.5455, 0.1575, 0.5, 0.2362, 0.2727, 0.1575, 0.3182, 0.2362, 0.2273, 0.2362, 0.09091, 0.1575, 0.1364, 0.2362, 0.04546, 0.2362, 0.8182, 0.1575, 0.8636, 0.2362, 0.7727, 0.2362, 0.6364, 0.1575, 0.6818, 0.2362, 0.5909, 0.2362, 0.4545, 0.1575, 0.5, 0.2362, 0.4091, 0.2362, 0.1818, 0.3149, 0.2727, 0.3149, 0.2273, 0.3937, 0.0, 0.3149, 0.09091, 0.3149, 0.04546, 0.3937, 0.7273, 0.3149, 0.8182, 0.3149, 0.7727, 0.3937, 0.5455, 0.3149, 0.6364, 0.3149, 0.5909, 0.3937, 0.3636, 0.3149, 0.4545, 0.3149, 0.4091, 0.3937, 0.4091, 0.3937, 0.5, 0.3937, 0.4545, 0.4724, 0.4091, 0.3937, 0.4545, 0.3149, 0.5, 0.3937, 0.4545, 0.3149, 0.5455, 0.3149, 0.5, 0.3937, 0.5909, 0.3937, 0.6818, 0.3937, 0.6364, 0.4724, 0.5909, 0.3937, 0.6364, 0.3149, 0.6818, 0.3937, 0.6364, 0.3149, 0.7273, 0.3149, 0.6818, 0.3937, 0.7727, 0.3937, 0.8636, 0.3937, 0.8182, 0.4724, 0.7727, 0.3937, 0.8182, 0.3149, 0.8636, 0.3937, 0.8182, 0.3149, 0.9091, 0.3149, 0.8636, 0.3937, 0.04546, 0.3937, 0.1364, 0.3937, 0.09091, 0.4724, 0.04546, 0.3937, 0.09091, 0.3149, 0.1364, 0.3937, 0.09091, 0.3149, 0.1818, 0.3149, 0.1364, 0.3937, 0.2273, 0.3937, 0.3182, 0.3937, 0.2727, 0.4724, 0.2273, 0.3937, 0.2727, 0.3149, 0.3182, 0.3937, 0.2727, 0.3149, 0.3636, 0.3149, 0.3182, 0.3937, 0.4091, 0.2362, 0.4545, 0.3149, 0.3636, 0.3149, 0.4091, 0.2362, 0.5, 0.2362, 0.4545, 0.3149, 0.5, 0.2362, 0.5455, 0.3149, 0.4545, 0.3149, 0.5909, 0.2362, 0.6364, 0.3149, 0.5455, 0.3149, 0.5909, 0.2362, 0.6818, 0.2362, 0.6364, 0.3149, 0.6818, 0.2362, 0.7273, 0.3149, 0.6364, 0.3149, 0.7727, 0.2362, 0.8182, 0.3149, 0.7273, 0.3149, 0.7727, 0.2362, 0.8636, 0.2362, 0.8182, 0.3149, 0.8636, 0.2362, 0.9091, 0.3149, 0.8182, 0.3149, 0.04546, 0.2362, 0.09091, 0.3149, 0.0, 0.3149, 0.04546, 0.2362, 0.1364, 0.2362, 0.09091, 0.3149, 0.1364, 0.2362, 0.1818, 0.3149, 0.09091, 0.3149, 0.2273, 0.2362, 0.2727, 0.3149, 0.1818, 0.3149, 0.2273, 0.2362, 0.3182, 0.2362, 0.2727, 0.3149, 0.3182, 0.2362, 0.3636, 0.3149, 0.2727, 0.3149, 0.5, 0.2362, 0.5909, 0.2362, 0.5455, 0.3149, 0.5, 0.2362, 0.5455, 0.1575, 0.5909, 0.2362, 0.5455, 0.1575, 0.6364, 0.1575, 0.5909, 0.2362, 0.6818, 0.2362, 0.7727, 0.2362, 0.7273, 0.3149, 0.6818, 0.2362, 0.7273, 0.1575, 0.7727, 0.2362, 0.7273, 0.1575, 0.8182, 0.1575, 0.7727, 0.2362, 0.8636, 0.2362, 0.9545, 0.2362, 0.9091, 0.3149, 0.8636, 0.2362, 0.9091, 0.1575, 0.9545, 0.2362, 0.9091, 0.1575, 1.0, 0.1575, 0.9545, 0.2362, 0.1364, 0.2362, 0.2273, 0.2362, 0.1818, 0.3149, 0.1364, 0.2362, 0.1818, 0.1575, 0.2273, 0.2362, 0.1818, 0.1575, 0.2727, 0.1575, 0.2273, 0.2362, 0.3182, 0.2362, 0.4091, 0.2362, 0.3636, 0.3149, 0.3182, 0.2362, 0.3636, 0.1575, 0.4091, 0.2362, 0.3636, 0.1575, 0.4545, 0.1575, 0.4091, 0.2362, 0.5, 0.07873, 0.5455, 0.1575, 0.4545, 0.1575, 0.5, 0.07873, 0.5909, 0.07873, 0.5455, 0.1575, 0.5909, 0.07873, 0.6364, 0.1575, 0.5455, 0.1575, 0.6818, 0.07873, 0.7273, 0.1575, 0.6364, 0.1575, 0.6818, 0.07873, 0.7727, 0.07873, 0.7273, 0.1575, 0.7727, 0.07873, 0.8182, 0.1575, 0.7273, 0.1575, 0.8636, 0.07873, 0.9091, 0.1575, 0.8182, 0.1575, 0.8636, 0.07873, 0.9545, 0.07873, 0.9091, 0.1575, 0.9545, 0.07873, 1.0, 0.1575, 0.9091, 0.1575, 0.3636, 0.1575, 0.4091, 0.07873, 0.4545, 0.1575, 0.3636, 0.1575, 0.3182, 0.07873, 0.4091, 0.07873, 0.3182, 0.07873, 0.3636, 0.0, 0.4091, 0.07873, 0.1364, 0.07873, 0.1818, 0.1575, 0.09091, 0.1575, 0.1364, 0.07873, 0.2273, 0.07873, 0.1818, 0.1575, 0.2273, 0.07873, 0.2727, 0.1575, 0.1818, 0.1575])
me_icosphere_001.materials.append(mat_gradient_orange_metal)
me_icosphere_001.update()
me_icosphere_002 = bpy.data.meshes.new('Icosphere.002')
me_icosphere_002.from_pydata([(0.0, 0.0, -1.0), (0.7236, -0.5257, -0.4472), (-0.2764, -0.8506, -0.4472), (-0.8944, 0.0, -0.4472), (-0.2764, 0.8506, -0.4472), (0.7236, 0.5257, -0.4472), (0.2764, -0.8506, 0.4472), (-0.7236, -0.5257, 0.4472), (-0.7236, 0.5257, 0.4472), (0.2764, 0.8506, 0.4472), (0.8944, 0.0, 0.4472), (0.0, 0.0, 1.0), (-0.1625, -0.5, -0.8507), (0.4253, -0.309, -0.8507), (0.2629, -0.809, -0.5257), (0.8506, 0.0, -0.5257), (0.4253, 0.309, -0.8507), (-0.5257, 0.0, -0.8507), (-0.6882, -0.5, -0.5257), (-0.1625, 0.5, -0.8507), (-0.6882, 0.5, -0.5257), (0.2629, 0.809, -0.5257), (0.9511, -0.309, 0.0), (0.9511, 0.309, 0.0), (0.0, -1.0, 0.0), (0.5878, -0.809, 0.0), (-0.9511, -0.309, 0.0), (-0.5878, -0.809, 0.0), (-0.5878, 0.809, 0.0), (-0.9511, 0.309, 0.0), (0.5878, 0.809, 0.0), (0.0, 1.0, 0.0), (0.6882, -0.5, 0.5257), (-0.2629, -0.809, 0.5257), (-0.8506, 0.0, 0.5257), (-0.2629, 0.809, 0.5257), (0.6882, 0.5, 0.5257), (0.1625, -0.5, 0.8507), (0.5257, 0.0, 0.8507), (-0.4253, -0.309, 0.8507), (-0.4253, 0.309, 0.8507), (0.1625, 0.5, 0.8507)], [], [(0, 13, 12), (1, 13, 15), (0, 12, 17), (0, 17, 19), (0, 19, 16), (1, 15, 22), (2, 14, 24), (3, 18, 26), (4, 20, 28), (5, 21, 30), (1, 22, 25), (2, 24, 27), (3, 26, 29), (4, 28, 31), (5, 30, 23), (6, 32, 37), (7, 33, 39), (8, 34, 40), (9, 35, 41), (10, 36, 38), (38, 41, 11), (38, 36, 41), (36, 9, 41), (41, 40, 11), (41, 35, 40), (35, 8, 40), (40, 39, 11), (40, 34, 39), (34, 7, 39), (39, 37, 11), (39, 33, 37), (33, 6, 37), (37, 38, 11), (37, 32, 38), (32, 10, 38), (23, 36, 10), (23, 30, 36), (30, 9, 36), (31, 35, 9), (31, 28, 35), (28, 8, 35), (29, 34, 8), (29, 26, 34), (26, 7, 34), (27, 33, 7), (27, 24, 33), (24, 6, 33), (25, 32, 6), (25, 22, 32), (22, 10, 32), (30, 31, 9), (30, 21, 31), (21, 4, 31), (28, 29, 8), (28, 20, 29), (20, 3, 29), (26, 27, 7), (26, 18, 27), (18, 2, 27), (24, 25, 6), (24, 14, 25), (14, 1, 25), (22, 23, 10), (22, 15, 23), (15, 5, 23), (16, 21, 5), (16, 19, 21), (19, 4, 21), (19, 20, 4), (19, 17, 20), (17, 3, 20), (17, 18, 3), (17, 12, 18), (12, 2, 18), (15, 16, 5), (15, 13, 16), (13, 0, 16), (12, 14, 2), (12, 13, 14), (13, 1, 14)])
_uv = me_icosphere_002.uv_layers.new(name='UVMap')
_uv.uv.foreach_set('vector', [0.1818, 0.0, 0.2273, 0.07873, 0.1364, 0.07873, 0.2727, 0.1575, 0.3182, 0.07873, 0.3636, 0.1575, 0.9091, 0.0, 0.9545, 0.07873, 0.8636, 0.07873, 0.7273, 0.0, 0.7727, 0.07873, 0.6818, 0.07873, 0.5455, 0.0, 0.5909, 0.07873, 0.5, 0.07873, 0.2727, 0.1575, 0.3636, 0.1575, 0.3182, 0.2362, 0.09091, 0.1575, 0.1818, 0.1575, 0.1364, 0.2362, 0.8182, 0.1575, 0.9091, 0.1575, 0.8636, 0.2362, 0.6364, 0.1575, 0.7273, 0.1575, 0.6818, 0.2362, 0.4545, 0.1575, 0.5455, 0.1575, 0.5, 0.2362, 0.2727, 0.1575, 0.3182, 0.2362, 0.2273, 0.2362, 0.09091, 0.1575, 0.1364, 0.2362, 0.04546, 0.2362, 0.8182, 0.1575, 0.8636, 0.2362, 0.7727, 0.2362, 0.6364, 0.1575, 0.6818, 0.2362, 0.5909, 0.2362, 0.4545, 0.1575, 0.5, 0.2362, 0.4091, 0.2362, 0.1818, 0.3149, 0.2727, 0.3149, 0.2273, 0.3937, 0.0, 0.3149, 0.09091, 0.3149, 0.04546, 0.3937, 0.7273, 0.3149, 0.8182, 0.3149, 0.7727, 0.3937, 0.5455, 0.3149, 0.6364, 0.3149, 0.5909, 0.3937, 0.3636, 0.3149, 0.4545, 0.3149, 0.4091, 0.3937, 0.4091, 0.3937, 0.5, 0.3937, 0.4545, 0.4724, 0.4091, 0.3937, 0.4545, 0.3149, 0.5, 0.3937, 0.4545, 0.3149, 0.5455, 0.3149, 0.5, 0.3937, 0.5909, 0.3937, 0.6818, 0.3937, 0.6364, 0.4724, 0.5909, 0.3937, 0.6364, 0.3149, 0.6818, 0.3937, 0.6364, 0.3149, 0.7273, 0.3149, 0.6818, 0.3937, 0.7727, 0.3937, 0.8636, 0.3937, 0.8182, 0.4724, 0.7727, 0.3937, 0.8182, 0.3149, 0.8636, 0.3937, 0.8182, 0.3149, 0.9091, 0.3149, 0.8636, 0.3937, 0.04546, 0.3937, 0.1364, 0.3937, 0.09091, 0.4724, 0.04546, 0.3937, 0.09091, 0.3149, 0.1364, 0.3937, 0.09091, 0.3149, 0.1818, 0.3149, 0.1364, 0.3937, 0.2273, 0.3937, 0.3182, 0.3937, 0.2727, 0.4724, 0.2273, 0.3937, 0.2727, 0.3149, 0.3182, 0.3937, 0.2727, 0.3149, 0.3636, 0.3149, 0.3182, 0.3937, 0.4091, 0.2362, 0.4545, 0.3149, 0.3636, 0.3149, 0.4091, 0.2362, 0.5, 0.2362, 0.4545, 0.3149, 0.5, 0.2362, 0.5455, 0.3149, 0.4545, 0.3149, 0.5909, 0.2362, 0.6364, 0.3149, 0.5455, 0.3149, 0.5909, 0.2362, 0.6818, 0.2362, 0.6364, 0.3149, 0.6818, 0.2362, 0.7273, 0.3149, 0.6364, 0.3149, 0.7727, 0.2362, 0.8182, 0.3149, 0.7273, 0.3149, 0.7727, 0.2362, 0.8636, 0.2362, 0.8182, 0.3149, 0.8636, 0.2362, 0.9091, 0.3149, 0.8182, 0.3149, 0.04546, 0.2362, 0.09091, 0.3149, 0.0, 0.3149, 0.04546, 0.2362, 0.1364, 0.2362, 0.09091, 0.3149, 0.1364, 0.2362, 0.1818, 0.3149, 0.09091, 0.3149, 0.2273, 0.2362, 0.2727, 0.3149, 0.1818, 0.3149, 0.2273, 0.2362, 0.3182, 0.2362, 0.2727, 0.3149, 0.3182, 0.2362, 0.3636, 0.3149, 0.2727, 0.3149, 0.5, 0.2362, 0.5909, 0.2362, 0.5455, 0.3149, 0.5, 0.2362, 0.5455, 0.1575, 0.5909, 0.2362, 0.5455, 0.1575, 0.6364, 0.1575, 0.5909, 0.2362, 0.6818, 0.2362, 0.7727, 0.2362, 0.7273, 0.3149, 0.6818, 0.2362, 0.7273, 0.1575, 0.7727, 0.2362, 0.7273, 0.1575, 0.8182, 0.1575, 0.7727, 0.2362, 0.8636, 0.2362, 0.9545, 0.2362, 0.9091, 0.3149, 0.8636, 0.2362, 0.9091, 0.1575, 0.9545, 0.2362, 0.9091, 0.1575, 1.0, 0.1575, 0.9545, 0.2362, 0.1364, 0.2362, 0.2273, 0.2362, 0.1818, 0.3149, 0.1364, 0.2362, 0.1818, 0.1575, 0.2273, 0.2362, 0.1818, 0.1575, 0.2727, 0.1575, 0.2273, 0.2362, 0.3182, 0.2362, 0.4091, 0.2362, 0.3636, 0.3149, 0.3182, 0.2362, 0.3636, 0.1575, 0.4091, 0.2362, 0.3636, 0.1575, 0.4545, 0.1575, 0.4091, 0.2362, 0.5, 0.07873, 0.5455, 0.1575, 0.4545, 0.1575, 0.5, 0.07873, 0.5909, 0.07873, 0.5455, 0.1575, 0.5909, 0.07873, 0.6364, 0.1575, 0.5455, 0.1575, 0.6818, 0.07873, 0.7273, 0.1575, 0.6364, 0.1575, 0.6818, 0.07873, 0.7727, 0.07873, 0.7273, 0.1575, 0.7727, 0.07873, 0.8182, 0.1575, 0.7273, 0.1575, 0.8636, 0.07873, 0.9091, 0.1575, 0.8182, 0.1575, 0.8636, 0.07873, 0.9545, 0.07873, 0.9091, 0.1575, 0.9545, 0.07873, 1.0, 0.1575, 0.9091, 0.1575, 0.3636, 0.1575, 0.4091, 0.07873, 0.4545, 0.1575, 0.3636, 0.1575, 0.3182, 0.07873, 0.4091, 0.07873, 0.3182, 0.07873, 0.3636, 0.0, 0.4091, 0.07873, 0.1364, 0.07873, 0.1818, 0.1575, 0.09091, 0.1575, 0.1364, 0.07873, 0.2273, 0.07873, 0.1818, 0.1575, 0.2273, 0.07873, 0.2727, 0.1575, 0.1818, 0.1575])
me_icosphere_002.materials.append(mat_cyan_magic_metal)
me_icosphere_002.update()
me_icosphere_005 = bpy.data.meshes.new('Icosphere.005')
me_icosphere_005.from_pydata([(0.0, 0.0, -1.0), (0.7236, -0.5257, -0.4472), (-0.2764, -0.8506, -0.4472), (-0.8944, 0.0, -0.4472), (-0.2764, 0.8506, -0.4472), (0.7236, 0.5257, -0.4472), (0.2764, -0.8506, 0.4472), (-0.7236, -0.5257, 0.4472), (-0.7236, 0.5257, 0.4472), (0.2764, 0.8506, 0.4472), (0.8944, 0.0, 0.4472), (0.0, 0.0, 1.0), (-0.1625, -0.5, -0.8507), (0.4253, -0.309, -0.8507), (0.2629, -0.809, -0.5257), (0.8506, 0.0, -0.5257), (0.4253, 0.309, -0.8507), (-0.5257, 0.0, -0.8507), (-0.6882, -0.5, -0.5257), (-0.1625, 0.5, -0.8507), (-0.6882, 0.5, -0.5257), (0.2629, 0.809, -0.5257), (0.9511, -0.309, 0.0), (0.9511, 0.309, 0.0), (0.0, -1.0, 0.0), (0.5878, -0.809, 0.0), (-0.9511, -0.309, 0.0), (-0.5878, -0.809, 0.0), (-0.5878, 0.809, 0.0), (-0.9511, 0.309, 0.0), (0.5878, 0.809, 0.0), (0.0, 1.0, 0.0), (0.6882, -0.5, 0.5257), (-0.2629, -0.809, 0.5257), (-0.8506, 0.0, 0.5257), (-0.2629, 0.809, 0.5257), (0.6882, 0.5, 0.5257), (0.1625, -0.5, 0.8507), (0.5257, 0.0, 0.8507), (-0.4253, -0.309, 0.8507), (-0.4253, 0.309, 0.8507), (0.1625, 0.5, 0.8507)], [], [(0, 13, 12), (1, 13, 15), (0, 12, 17), (0, 17, 19), (0, 19, 16), (1, 15, 22), (2, 14, 24), (3, 18, 26), (4, 20, 28), (5, 21, 30), (1, 22, 25), (2, 24, 27), (3, 26, 29), (4, 28, 31), (5, 30, 23), (6, 32, 37), (7, 33, 39), (8, 34, 40), (9, 35, 41), (10, 36, 38), (38, 41, 11), (38, 36, 41), (36, 9, 41), (41, 40, 11), (41, 35, 40), (35, 8, 40), (40, 39, 11), (40, 34, 39), (34, 7, 39), (39, 37, 11), (39, 33, 37), (33, 6, 37), (37, 38, 11), (37, 32, 38), (32, 10, 38), (23, 36, 10), (23, 30, 36), (30, 9, 36), (31, 35, 9), (31, 28, 35), (28, 8, 35), (29, 34, 8), (29, 26, 34), (26, 7, 34), (27, 33, 7), (27, 24, 33), (24, 6, 33), (25, 32, 6), (25, 22, 32), (22, 10, 32), (30, 31, 9), (30, 21, 31), (21, 4, 31), (28, 29, 8), (28, 20, 29), (20, 3, 29), (26, 27, 7), (26, 18, 27), (18, 2, 27), (24, 25, 6), (24, 14, 25), (14, 1, 25), (22, 23, 10), (22, 15, 23), (15, 5, 23), (16, 21, 5), (16, 19, 21), (19, 4, 21), (19, 20, 4), (19, 17, 20), (17, 3, 20), (17, 18, 3), (17, 12, 18), (12, 2, 18), (15, 16, 5), (15, 13, 16), (13, 0, 16), (12, 14, 2), (12, 13, 14), (13, 1, 14)])
_uv = me_icosphere_005.uv_layers.new(name='UVMap')
_uv.uv.foreach_set('vector', [0.1818, 0.0, 0.2273, 0.07873, 0.1364, 0.07873, 0.2727, 0.1575, 0.3182, 0.07873, 0.3636, 0.1575, 0.9091, 0.0, 0.9545, 0.07873, 0.8636, 0.07873, 0.7273, 0.0, 0.7727, 0.07873, 0.6818, 0.07873, 0.5455, 0.0, 0.5909, 0.07873, 0.5, 0.07873, 0.2727, 0.1575, 0.3636, 0.1575, 0.3182, 0.2362, 0.09091, 0.1575, 0.1818, 0.1575, 0.1364, 0.2362, 0.8182, 0.1575, 0.9091, 0.1575, 0.8636, 0.2362, 0.6364, 0.1575, 0.7273, 0.1575, 0.6818, 0.2362, 0.4545, 0.1575, 0.5455, 0.1575, 0.5, 0.2362, 0.2727, 0.1575, 0.3182, 0.2362, 0.2273, 0.2362, 0.09091, 0.1575, 0.1364, 0.2362, 0.04546, 0.2362, 0.8182, 0.1575, 0.8636, 0.2362, 0.7727, 0.2362, 0.6364, 0.1575, 0.6818, 0.2362, 0.5909, 0.2362, 0.4545, 0.1575, 0.5, 0.2362, 0.4091, 0.2362, 0.1818, 0.3149, 0.2727, 0.3149, 0.2273, 0.3937, 0.0, 0.3149, 0.09091, 0.3149, 0.04546, 0.3937, 0.7273, 0.3149, 0.8182, 0.3149, 0.7727, 0.3937, 0.5455, 0.3149, 0.6364, 0.3149, 0.5909, 0.3937, 0.3636, 0.3149, 0.4545, 0.3149, 0.4091, 0.3937, 0.4091, 0.3937, 0.5, 0.3937, 0.4545, 0.4724, 0.4091, 0.3937, 0.4545, 0.3149, 0.5, 0.3937, 0.4545, 0.3149, 0.5455, 0.3149, 0.5, 0.3937, 0.5909, 0.3937, 0.6818, 0.3937, 0.6364, 0.4724, 0.5909, 0.3937, 0.6364, 0.3149, 0.6818, 0.3937, 0.6364, 0.3149, 0.7273, 0.3149, 0.6818, 0.3937, 0.7727, 0.3937, 0.8636, 0.3937, 0.8182, 0.4724, 0.7727, 0.3937, 0.8182, 0.3149, 0.8636, 0.3937, 0.8182, 0.3149, 0.9091, 0.3149, 0.8636, 0.3937, 0.04546, 0.3937, 0.1364, 0.3937, 0.09091, 0.4724, 0.04546, 0.3937, 0.09091, 0.3149, 0.1364, 0.3937, 0.09091, 0.3149, 0.1818, 0.3149, 0.1364, 0.3937, 0.2273, 0.3937, 0.3182, 0.3937, 0.2727, 0.4724, 0.2273, 0.3937, 0.2727, 0.3149, 0.3182, 0.3937, 0.2727, 0.3149, 0.3636, 0.3149, 0.3182, 0.3937, 0.4091, 0.2362, 0.4545, 0.3149, 0.3636, 0.3149, 0.4091, 0.2362, 0.5, 0.2362, 0.4545, 0.3149, 0.5, 0.2362, 0.5455, 0.3149, 0.4545, 0.3149, 0.5909, 0.2362, 0.6364, 0.3149, 0.5455, 0.3149, 0.5909, 0.2362, 0.6818, 0.2362, 0.6364, 0.3149, 0.6818, 0.2362, 0.7273, 0.3149, 0.6364, 0.3149, 0.7727, 0.2362, 0.8182, 0.3149, 0.7273, 0.3149, 0.7727, 0.2362, 0.8636, 0.2362, 0.8182, 0.3149, 0.8636, 0.2362, 0.9091, 0.3149, 0.8182, 0.3149, 0.04546, 0.2362, 0.09091, 0.3149, 0.0, 0.3149, 0.04546, 0.2362, 0.1364, 0.2362, 0.09091, 0.3149, 0.1364, 0.2362, 0.1818, 0.3149, 0.09091, 0.3149, 0.2273, 0.2362, 0.2727, 0.3149, 0.1818, 0.3149, 0.2273, 0.2362, 0.3182, 0.2362, 0.2727, 0.3149, 0.3182, 0.2362, 0.3636, 0.3149, 0.2727, 0.3149, 0.5, 0.2362, 0.5909, 0.2362, 0.5455, 0.3149, 0.5, 0.2362, 0.5455, 0.1575, 0.5909, 0.2362, 0.5455, 0.1575, 0.6364, 0.1575, 0.5909, 0.2362, 0.6818, 0.2362, 0.7727, 0.2362, 0.7273, 0.3149, 0.6818, 0.2362, 0.7273, 0.1575, 0.7727, 0.2362, 0.7273, 0.1575, 0.8182, 0.1575, 0.7727, 0.2362, 0.8636, 0.2362, 0.9545, 0.2362, 0.9091, 0.3149, 0.8636, 0.2362, 0.9091, 0.1575, 0.9545, 0.2362, 0.9091, 0.1575, 1.0, 0.1575, 0.9545, 0.2362, 0.1364, 0.2362, 0.2273, 0.2362, 0.1818, 0.3149, 0.1364, 0.2362, 0.1818, 0.1575, 0.2273, 0.2362, 0.1818, 0.1575, 0.2727, 0.1575, 0.2273, 0.2362, 0.3182, 0.2362, 0.4091, 0.2362, 0.3636, 0.3149, 0.3182, 0.2362, 0.3636, 0.1575, 0.4091, 0.2362, 0.3636, 0.1575, 0.4545, 0.1575, 0.4091, 0.2362, 0.5, 0.07873, 0.5455, 0.1575, 0.4545, 0.1575, 0.5, 0.07873, 0.5909, 0.07873, 0.5455, 0.1575, 0.5909, 0.07873, 0.6364, 0.1575, 0.5455, 0.1575, 0.6818, 0.07873, 0.7273, 0.1575, 0.6364, 0.1575, 0.6818, 0.07873, 0.7727, 0.07873, 0.7273, 0.1575, 0.7727, 0.07873, 0.8182, 0.1575, 0.7273, 0.1575, 0.8636, 0.07873, 0.9091, 0.1575, 0.8182, 0.1575, 0.8636, 0.07873, 0.9545, 0.07873, 0.9091, 0.1575, 0.9545, 0.07873, 1.0, 0.1575, 0.9091, 0.1575, 0.3636, 0.1575, 0.4091, 0.07873, 0.4545, 0.1575, 0.3636, 0.1575, 0.3182, 0.07873, 0.4091, 0.07873, 0.3182, 0.07873, 0.3636, 0.0, 0.4091, 0.07873, 0.1364, 0.07873, 0.1818, 0.1575, 0.09091, 0.1575, 0.1364, 0.07873, 0.2273, 0.07873, 0.1818, 0.1575, 0.2273, 0.07873, 0.2727, 0.1575, 0.1818, 0.1575])
me_icosphere_005.materials.append(mat_neutral_shimmery_metal_001)
me_icosphere_005.update()
me_icosphere_006 = bpy.data.meshes.new('Icosphere.006')
me_icosphere_006.from_pydata([(0.0, 0.0, -1.0), (0.7236, -0.5257, -0.4472), (-0.2764, -0.8506, -0.4472), (-0.8944, 0.0, -0.4472), (-0.2764, 0.8506, -0.4472), (0.7236, 0.5257, -0.4472), (0.2764, -0.8506, 0.4472), (-0.7236, -0.5257, 0.4472), (-0.7236, 0.5257, 0.4472), (0.2764, 0.8506, 0.4472), (0.8944, 0.0, 0.4472), (0.0, 0.0, 1.0), (-0.1625, -0.5, -0.8507), (0.4253, -0.309, -0.8507), (0.2629, -0.809, -0.5257), (0.8506, 0.0, -0.5257), (0.4253, 0.309, -0.8507), (-0.5257, 0.0, -0.8507), (-0.6882, -0.5, -0.5257), (-0.1625, 0.5, -0.8507), (-0.6882, 0.5, -0.5257), (0.2629, 0.809, -0.5257), (0.9511, -0.309, 0.0), (0.9511, 0.309, 0.0), (0.0, -1.0, 0.0), (0.5878, -0.809, 0.0), (-0.9511, -0.309, 0.0), (-0.5878, -0.809, 0.0), (-0.5878, 0.809, 0.0), (-0.9511, 0.309, 0.0), (0.5878, 0.809, 0.0), (0.0, 1.0, 0.0), (0.6882, -0.5, 0.5257), (-0.2629, -0.809, 0.5257), (-0.8506, 0.0, 0.5257), (-0.2629, 0.809, 0.5257), (0.6882, 0.5, 0.5257), (0.1625, -0.5, 0.8507), (0.5257, 0.0, 0.8507), (-0.4253, -0.309, 0.8507), (-0.4253, 0.309, 0.8507), (0.1625, 0.5, 0.8507)], [], [(0, 13, 12), (1, 13, 15), (0, 12, 17), (0, 17, 19), (0, 19, 16), (1, 15, 22), (2, 14, 24), (3, 18, 26), (4, 20, 28), (5, 21, 30), (1, 22, 25), (2, 24, 27), (3, 26, 29), (4, 28, 31), (5, 30, 23), (6, 32, 37), (7, 33, 39), (8, 34, 40), (9, 35, 41), (10, 36, 38), (38, 41, 11), (38, 36, 41), (36, 9, 41), (41, 40, 11), (41, 35, 40), (35, 8, 40), (40, 39, 11), (40, 34, 39), (34, 7, 39), (39, 37, 11), (39, 33, 37), (33, 6, 37), (37, 38, 11), (37, 32, 38), (32, 10, 38), (23, 36, 10), (23, 30, 36), (30, 9, 36), (31, 35, 9), (31, 28, 35), (28, 8, 35), (29, 34, 8), (29, 26, 34), (26, 7, 34), (27, 33, 7), (27, 24, 33), (24, 6, 33), (25, 32, 6), (25, 22, 32), (22, 10, 32), (30, 31, 9), (30, 21, 31), (21, 4, 31), (28, 29, 8), (28, 20, 29), (20, 3, 29), (26, 27, 7), (26, 18, 27), (18, 2, 27), (24, 25, 6), (24, 14, 25), (14, 1, 25), (22, 23, 10), (22, 15, 23), (15, 5, 23), (16, 21, 5), (16, 19, 21), (19, 4, 21), (19, 20, 4), (19, 17, 20), (17, 3, 20), (17, 18, 3), (17, 12, 18), (12, 2, 18), (15, 16, 5), (15, 13, 16), (13, 0, 16), (12, 14, 2), (12, 13, 14), (13, 1, 14)])
_uv = me_icosphere_006.uv_layers.new(name='UVMap')
_uv.uv.foreach_set('vector', [0.1818, 0.0, 0.2273, 0.07873, 0.1364, 0.07873, 0.2727, 0.1575, 0.3182, 0.07873, 0.3636, 0.1575, 0.9091, 0.0, 0.9545, 0.07873, 0.8636, 0.07873, 0.7273, 0.0, 0.7727, 0.07873, 0.6818, 0.07873, 0.5455, 0.0, 0.5909, 0.07873, 0.5, 0.07873, 0.2727, 0.1575, 0.3636, 0.1575, 0.3182, 0.2362, 0.09091, 0.1575, 0.1818, 0.1575, 0.1364, 0.2362, 0.8182, 0.1575, 0.9091, 0.1575, 0.8636, 0.2362, 0.6364, 0.1575, 0.7273, 0.1575, 0.6818, 0.2362, 0.4545, 0.1575, 0.5455, 0.1575, 0.5, 0.2362, 0.2727, 0.1575, 0.3182, 0.2362, 0.2273, 0.2362, 0.09091, 0.1575, 0.1364, 0.2362, 0.04546, 0.2362, 0.8182, 0.1575, 0.8636, 0.2362, 0.7727, 0.2362, 0.6364, 0.1575, 0.6818, 0.2362, 0.5909, 0.2362, 0.4545, 0.1575, 0.5, 0.2362, 0.4091, 0.2362, 0.1818, 0.3149, 0.2727, 0.3149, 0.2273, 0.3937, 0.0, 0.3149, 0.09091, 0.3149, 0.04546, 0.3937, 0.7273, 0.3149, 0.8182, 0.3149, 0.7727, 0.3937, 0.5455, 0.3149, 0.6364, 0.3149, 0.5909, 0.3937, 0.3636, 0.3149, 0.4545, 0.3149, 0.4091, 0.3937, 0.4091, 0.3937, 0.5, 0.3937, 0.4545, 0.4724, 0.4091, 0.3937, 0.4545, 0.3149, 0.5, 0.3937, 0.4545, 0.3149, 0.5455, 0.3149, 0.5, 0.3937, 0.5909, 0.3937, 0.6818, 0.3937, 0.6364, 0.4724, 0.5909, 0.3937, 0.6364, 0.3149, 0.6818, 0.3937, 0.6364, 0.3149, 0.7273, 0.3149, 0.6818, 0.3937, 0.7727, 0.3937, 0.8636, 0.3937, 0.8182, 0.4724, 0.7727, 0.3937, 0.8182, 0.3149, 0.8636, 0.3937, 0.8182, 0.3149, 0.9091, 0.3149, 0.8636, 0.3937, 0.04546, 0.3937, 0.1364, 0.3937, 0.09091, 0.4724, 0.04546, 0.3937, 0.09091, 0.3149, 0.1364, 0.3937, 0.09091, 0.3149, 0.1818, 0.3149, 0.1364, 0.3937, 0.2273, 0.3937, 0.3182, 0.3937, 0.2727, 0.4724, 0.2273, 0.3937, 0.2727, 0.3149, 0.3182, 0.3937, 0.2727, 0.3149, 0.3636, 0.3149, 0.3182, 0.3937, 0.4091, 0.2362, 0.4545, 0.3149, 0.3636, 0.3149, 0.4091, 0.2362, 0.5, 0.2362, 0.4545, 0.3149, 0.5, 0.2362, 0.5455, 0.3149, 0.4545, 0.3149, 0.5909, 0.2362, 0.6364, 0.3149, 0.5455, 0.3149, 0.5909, 0.2362, 0.6818, 0.2362, 0.6364, 0.3149, 0.6818, 0.2362, 0.7273, 0.3149, 0.6364, 0.3149, 0.7727, 0.2362, 0.8182, 0.3149, 0.7273, 0.3149, 0.7727, 0.2362, 0.8636, 0.2362, 0.8182, 0.3149, 0.8636, 0.2362, 0.9091, 0.3149, 0.8182, 0.3149, 0.04546, 0.2362, 0.09091, 0.3149, 0.0, 0.3149, 0.04546, 0.2362, 0.1364, 0.2362, 0.09091, 0.3149, 0.1364, 0.2362, 0.1818, 0.3149, 0.09091, 0.3149, 0.2273, 0.2362, 0.2727, 0.3149, 0.1818, 0.3149, 0.2273, 0.2362, 0.3182, 0.2362, 0.2727, 0.3149, 0.3182, 0.2362, 0.3636, 0.3149, 0.2727, 0.3149, 0.5, 0.2362, 0.5909, 0.2362, 0.5455, 0.3149, 0.5, 0.2362, 0.5455, 0.1575, 0.5909, 0.2362, 0.5455, 0.1575, 0.6364, 0.1575, 0.5909, 0.2362, 0.6818, 0.2362, 0.7727, 0.2362, 0.7273, 0.3149, 0.6818, 0.2362, 0.7273, 0.1575, 0.7727, 0.2362, 0.7273, 0.1575, 0.8182, 0.1575, 0.7727, 0.2362, 0.8636, 0.2362, 0.9545, 0.2362, 0.9091, 0.3149, 0.8636, 0.2362, 0.9091, 0.1575, 0.9545, 0.2362, 0.9091, 0.1575, 1.0, 0.1575, 0.9545, 0.2362, 0.1364, 0.2362, 0.2273, 0.2362, 0.1818, 0.3149, 0.1364, 0.2362, 0.1818, 0.1575, 0.2273, 0.2362, 0.1818, 0.1575, 0.2727, 0.1575, 0.2273, 0.2362, 0.3182, 0.2362, 0.4091, 0.2362, 0.3636, 0.3149, 0.3182, 0.2362, 0.3636, 0.1575, 0.4091, 0.2362, 0.3636, 0.1575, 0.4545, 0.1575, 0.4091, 0.2362, 0.5, 0.07873, 0.5455, 0.1575, 0.4545, 0.1575, 0.5, 0.07873, 0.5909, 0.07873, 0.5455, 0.1575, 0.5909, 0.07873, 0.6364, 0.1575, 0.5455, 0.1575, 0.6818, 0.07873, 0.7273, 0.1575, 0.6364, 0.1575, 0.6818, 0.07873, 0.7727, 0.07873, 0.7273, 0.1575, 0.7727, 0.07873, 0.8182, 0.1575, 0.7273, 0.1575, 0.8636, 0.07873, 0.9091, 0.1575, 0.8182, 0.1575, 0.8636, 0.07873, 0.9545, 0.07873, 0.9091, 0.1575, 0.9545, 0.07873, 1.0, 0.1575, 0.9091, 0.1575, 0.3636, 0.1575, 0.4091, 0.07873, 0.4545, 0.1575, 0.3636, 0.1575, 0.3182, 0.07873, 0.4091, 0.07873, 0.3182, 0.07873, 0.3636, 0.0, 0.4091, 0.07873, 0.1364, 0.07873, 0.1818, 0.1575, 0.09091, 0.1575, 0.1364, 0.07873, 0.2273, 0.07873, 0.1818, 0.1575, 0.2273, 0.07873, 0.2727, 0.1575, 0.1818, 0.1575])
me_icosphere_006.materials.append(mat_desert_stone)
me_icosphere_006.update()
me_icosphere_007 = bpy.data.meshes.new('Icosphere.007')
me_icosphere_007.from_pydata([(0.0, 0.0, -1.0), (0.7236, -0.5257, -0.4472), (-0.2764, -0.8506, -0.4472), (-0.8944, 0.0, -0.4472), (-0.2764, 0.8506, -0.4472), (0.7236, 0.5257, -0.4472), (0.2764, -0.8506, 0.4472), (-0.7236, -0.5257, 0.4472), (-0.7236, 0.5257, 0.4472), (0.2764, 0.8506, 0.4472), (0.8944, 0.0, 0.4472), (0.0, 0.0, 1.0), (-0.1625, -0.5, -0.8507), (0.4253, -0.309, -0.8507), (0.2629, -0.809, -0.5257), (0.8506, 0.0, -0.5257), (0.4253, 0.309, -0.8507), (-0.5257, 0.0, -0.8507), (-0.6882, -0.5, -0.5257), (-0.1625, 0.5, -0.8507), (-0.6882, 0.5, -0.5257), (0.2629, 0.809, -0.5257), (0.9511, -0.309, 0.0), (0.9511, 0.309, 0.0), (0.0, -1.0, 0.0), (0.5878, -0.809, 0.0), (-0.9511, -0.309, 0.0), (-0.5878, -0.809, 0.0), (-0.5878, 0.809, 0.0), (-0.9511, 0.309, 0.0), (0.5878, 0.809, 0.0), (0.0, 1.0, 0.0), (0.6882, -0.5, 0.5257), (-0.2629, -0.809, 0.5257), (-0.8506, 0.0, 0.5257), (-0.2629, 0.809, 0.5257), (0.6882, 0.5, 0.5257), (0.1625, -0.5, 0.8507), (0.5257, 0.0, 0.8507), (-0.4253, -0.309, 0.8507), (-0.4253, 0.309, 0.8507), (0.1625, 0.5, 0.8507)], [], [(0, 13, 12), (1, 13, 15), (0, 12, 17), (0, 17, 19), (0, 19, 16), (1, 15, 22), (2, 14, 24), (3, 18, 26), (4, 20, 28), (5, 21, 30), (1, 22, 25), (2, 24, 27), (3, 26, 29), (4, 28, 31), (5, 30, 23), (6, 32, 37), (7, 33, 39), (8, 34, 40), (9, 35, 41), (10, 36, 38), (38, 41, 11), (38, 36, 41), (36, 9, 41), (41, 40, 11), (41, 35, 40), (35, 8, 40), (40, 39, 11), (40, 34, 39), (34, 7, 39), (39, 37, 11), (39, 33, 37), (33, 6, 37), (37, 38, 11), (37, 32, 38), (32, 10, 38), (23, 36, 10), (23, 30, 36), (30, 9, 36), (31, 35, 9), (31, 28, 35), (28, 8, 35), (29, 34, 8), (29, 26, 34), (26, 7, 34), (27, 33, 7), (27, 24, 33), (24, 6, 33), (25, 32, 6), (25, 22, 32), (22, 10, 32), (30, 31, 9), (30, 21, 31), (21, 4, 31), (28, 29, 8), (28, 20, 29), (20, 3, 29), (26, 27, 7), (26, 18, 27), (18, 2, 27), (24, 25, 6), (24, 14, 25), (14, 1, 25), (22, 23, 10), (22, 15, 23), (15, 5, 23), (16, 21, 5), (16, 19, 21), (19, 4, 21), (19, 20, 4), (19, 17, 20), (17, 3, 20), (17, 18, 3), (17, 12, 18), (12, 2, 18), (15, 16, 5), (15, 13, 16), (13, 0, 16), (12, 14, 2), (12, 13, 14), (13, 1, 14)])
me_icosphere_007.polygons.foreach_set('use_smooth', [True] * 80)
_uv = me_icosphere_007.uv_layers.new(name='UVMap')
_uv.uv.foreach_set('vector', [0.1818, 0.0, 0.2273, 0.07873, 0.1364, 0.07873, 0.2727, 0.1575, 0.3182, 0.07873, 0.3636, 0.1575, 0.9091, 0.0, 0.9545, 0.07873, 0.8636, 0.07873, 0.7273, 0.0, 0.7727, 0.07873, 0.6818, 0.07873, 0.5455, 0.0, 0.5909, 0.07873, 0.5, 0.07873, 0.2727, 0.1575, 0.3636, 0.1575, 0.3182, 0.2362, 0.09091, 0.1575, 0.1818, 0.1575, 0.1364, 0.2362, 0.8182, 0.1575, 0.9091, 0.1575, 0.8636, 0.2362, 0.6364, 0.1575, 0.7273, 0.1575, 0.6818, 0.2362, 0.4545, 0.1575, 0.5455, 0.1575, 0.5, 0.2362, 0.2727, 0.1575, 0.3182, 0.2362, 0.2273, 0.2362, 0.09091, 0.1575, 0.1364, 0.2362, 0.04546, 0.2362, 0.8182, 0.1575, 0.8636, 0.2362, 0.7727, 0.2362, 0.6364, 0.1575, 0.6818, 0.2362, 0.5909, 0.2362, 0.4545, 0.1575, 0.5, 0.2362, 0.4091, 0.2362, 0.1818, 0.3149, 0.2727, 0.3149, 0.2273, 0.3937, 0.0, 0.3149, 0.09091, 0.3149, 0.04546, 0.3937, 0.7273, 0.3149, 0.8182, 0.3149, 0.7727, 0.3937, 0.5455, 0.3149, 0.6364, 0.3149, 0.5909, 0.3937, 0.3636, 0.3149, 0.4545, 0.3149, 0.4091, 0.3937, 0.4091, 0.3937, 0.5, 0.3937, 0.4545, 0.4724, 0.4091, 0.3937, 0.4545, 0.3149, 0.5, 0.3937, 0.4545, 0.3149, 0.5455, 0.3149, 0.5, 0.3937, 0.5909, 0.3937, 0.6818, 0.3937, 0.6364, 0.4724, 0.5909, 0.3937, 0.6364, 0.3149, 0.6818, 0.3937, 0.6364, 0.3149, 0.7273, 0.3149, 0.6818, 0.3937, 0.7727, 0.3937, 0.8636, 0.3937, 0.8182, 0.4724, 0.7727, 0.3937, 0.8182, 0.3149, 0.8636, 0.3937, 0.8182, 0.3149, 0.9091, 0.3149, 0.8636, 0.3937, 0.04546, 0.3937, 0.1364, 0.3937, 0.09091, 0.4724, 0.04546, 0.3937, 0.09091, 0.3149, 0.1364, 0.3937, 0.09091, 0.3149, 0.1818, 0.3149, 0.1364, 0.3937, 0.2273, 0.3937, 0.3182, 0.3937, 0.2727, 0.4724, 0.2273, 0.3937, 0.2727, 0.3149, 0.3182, 0.3937, 0.2727, 0.3149, 0.3636, 0.3149, 0.3182, 0.3937, 0.4091, 0.2362, 0.4545, 0.3149, 0.3636, 0.3149, 0.4091, 0.2362, 0.5, 0.2362, 0.4545, 0.3149, 0.5, 0.2362, 0.5455, 0.3149, 0.4545, 0.3149, 0.5909, 0.2362, 0.6364, 0.3149, 0.5455, 0.3149, 0.5909, 0.2362, 0.6818, 0.2362, 0.6364, 0.3149, 0.6818, 0.2362, 0.7273, 0.3149, 0.6364, 0.3149, 0.7727, 0.2362, 0.8182, 0.3149, 0.7273, 0.3149, 0.7727, 0.2362, 0.8636, 0.2362, 0.8182, 0.3149, 0.8636, 0.2362, 0.9091, 0.3149, 0.8182, 0.3149, 0.04546, 0.2362, 0.09091, 0.3149, 0.0, 0.3149, 0.04546, 0.2362, 0.1364, 0.2362, 0.09091, 0.3149, 0.1364, 0.2362, 0.1818, 0.3149, 0.09091, 0.3149, 0.2273, 0.2362, 0.2727, 0.3149, 0.1818, 0.3149, 0.2273, 0.2362, 0.3182, 0.2362, 0.2727, 0.3149, 0.3182, 0.2362, 0.3636, 0.3149, 0.2727, 0.3149, 0.5, 0.2362, 0.5909, 0.2362, 0.5455, 0.3149, 0.5, 0.2362, 0.5455, 0.1575, 0.5909, 0.2362, 0.5455, 0.1575, 0.6364, 0.1575, 0.5909, 0.2362, 0.6818, 0.2362, 0.7727, 0.2362, 0.7273, 0.3149, 0.6818, 0.2362, 0.7273, 0.1575, 0.7727, 0.2362, 0.7273, 0.1575, 0.8182, 0.1575, 0.7727, 0.2362, 0.8636, 0.2362, 0.9545, 0.2362, 0.9091, 0.3149, 0.8636, 0.2362, 0.9091, 0.1575, 0.9545, 0.2362, 0.9091, 0.1575, 1.0, 0.1575, 0.9545, 0.2362, 0.1364, 0.2362, 0.2273, 0.2362, 0.1818, 0.3149, 0.1364, 0.2362, 0.1818, 0.1575, 0.2273, 0.2362, 0.1818, 0.1575, 0.2727, 0.1575, 0.2273, 0.2362, 0.3182, 0.2362, 0.4091, 0.2362, 0.3636, 0.3149, 0.3182, 0.2362, 0.3636, 0.1575, 0.4091, 0.2362, 0.3636, 0.1575, 0.4545, 0.1575, 0.4091, 0.2362, 0.5, 0.07873, 0.5455, 0.1575, 0.4545, 0.1575, 0.5, 0.07873, 0.5909, 0.07873, 0.5455, 0.1575, 0.5909, 0.07873, 0.6364, 0.1575, 0.5455, 0.1575, 0.6818, 0.07873, 0.7273, 0.1575, 0.6364, 0.1575, 0.6818, 0.07873, 0.7727, 0.07873, 0.7273, 0.1575, 0.7727, 0.07873, 0.8182, 0.1575, 0.7273, 0.1575, 0.8636, 0.07873, 0.9091, 0.1575, 0.8182, 0.1575, 0.8636, 0.07873, 0.9545, 0.07873, 0.9091, 0.1575, 0.9545, 0.07873, 1.0, 0.1575, 0.9091, 0.1575, 0.3636, 0.1575, 0.4091, 0.07873, 0.4545, 0.1575, 0.3636, 0.1575, 0.3182, 0.07873, 0.4091, 0.07873, 0.3182, 0.07873, 0.3636, 0.0, 0.4091, 0.07873, 0.1364, 0.07873, 0.1818, 0.1575, 0.09091, 0.1575, 0.1364, 0.07873, 0.2273, 0.07873, 0.1818, 0.1575, 0.2273, 0.07873, 0.2727, 0.1575, 0.1818, 0.1575])
me_icosphere_007.materials.append(mat_red_liquid)
me_icosphere_007.update()

# ---- objects
ob_light = bpy.data.objects.new('Light', light_light)
ob_camera = bpy.data.objects.new('Camera', cam_camera)
ob_icosphere = bpy.data.objects.new('Icosphere', me_icosphere)
ob_empty = bpy.data.objects.new('Empty', None)
ob_empty_001 = bpy.data.objects.new('Empty.001', None)
ob_icosphere_001 = bpy.data.objects.new('Icosphere.001', me_icosphere_001)
ob_icosphere_002 = bpy.data.objects.new('Icosphere.002', me_icosphere_002)
ob_empty_002 = bpy.data.objects.new('Empty.002', None)
ob_icosphere_003 = bpy.data.objects.new('Icosphere.003', me_icosphere_005)
ob_icosphere_004 = bpy.data.objects.new('Icosphere.004', me_icosphere_006)
ob_icosphere_005 = bpy.data.objects.new('Icosphere.005', me_icosphere_007)

# ---- transforms, parenting, visibility, modifiers, constraints
ob_light.location = (4.076, 1.005, 5.904)
ob_light.rotation_euler = (0.6503, 0.05522, 1.866)
ob_light.lock_rotations_4d = False
ob_light.empty_display_type = 'ARROWS'
ob_light.color = (0.0, 0.0, 0.0, 0.0)
ob_light.lineart.crease_threshold = 0.0
ob_camera.location = (7.359, -6.926, 4.958)
ob_camera.rotation_euler = (1.109, 0.0, 0.8149)
ob_camera.lock_rotations_4d = False
ob_camera.empty_display_type = 'ARROWS'
ob_camera.color = (0.0, 0.0, 0.0, 0.0)
ob_camera.display_type = 'WIRE'
ob_camera.lineart.crease_threshold = 0.0
ob_icosphere.location = (0.0, 0.0, 0.0)
ob_icosphere.scale = (3.555, 3.555, 3.555)
ob_empty.location = (-5.143, -8.918, 2.212)
ob_empty.rotation_euler = (1.109, 0.01327, 1.148)
ob_empty.scale = (2.453, 2.453, 2.453)
ob_empty.empty_display_type = 'IMAGE'
ob_empty.empty_display_size = 2.55
ob_empty.empty_image_offset = (0.2856, -2.214)
ob_empty_001.location = (-5.143, 12.76, -13.38)
ob_empty_001.rotation_euler = (1.109, 0.01327, 1.148)
ob_empty_001.scale = (5.332, 5.332, 5.332)
ob_empty_001.empty_display_type = 'IMAGE'
ob_empty_001.empty_display_size = 8.9
ob_empty_001.empty_image_offset = (-0.5, -0.2809)
ob_icosphere_001.location = (5.832, 6.319, -2.08)
ob_icosphere_001.scale = (2.159, 2.159, 2.159)
ob_icosphere_002.location = (2.104, 6.662, 1.54)
ob_empty_002.location = (-5.143, 12.76, -13.38)
ob_empty_002.rotation_euler = (1.109, 0.01327, 1.148)
ob_empty_002.scale = (5.332, 5.332, 5.332)
ob_empty_002.empty_display_type = 'IMAGE'
ob_empty_002.empty_display_size = 8.9
ob_empty_002.empty_image_offset = (-0.5, -0.2809)
ob_icosphere_003.location = (-6.255, 21.88, -4.05)
ob_icosphere_004.location = (-3.807, 24.67, -6.288)
ob_icosphere_004.scale = (2.525, 2.525, 2.525)
ob_icosphere_005.location = (-8.113, 16.81, -4.714)
_m = ob_icosphere_005.modifiers.new('Auto Smooth', 'NODES')
_m.node_group = ng_auto_smooth
_gi = [s.identifier for s in ng_auto_smooth.interface.items_tree if s.item_type == 'SOCKET' and s.in_out == 'INPUT']
_m[_gi[1]] = 0.5236  # Angle

# ---- collection membership
col_collection.objects.link(ob_light)
col_collection.objects.link(ob_camera)
col_collection.objects.link(ob_icosphere)
col_collection.objects.link(ob_empty)
col_collection.objects.link(ob_empty_001)
col_collection.objects.link(ob_icosphere_001)
col_collection.objects.link(ob_icosphere_002)
col_collection.objects.link(ob_empty_002)
col_collection.objects.link(ob_icosphere_003)
col_collection.objects.link(ob_icosphere_004)
col_collection.objects.link(ob_icosphere_005)

# ---- scene / render settings (as saved in the file)
scene.camera = ob_camera
scene.frame_start = 1; scene.frame_end = 250; scene.frame_set(2)
scene.render.engine = 'BLENDER_EEVEE_NEXT'
scene.cycles.sampling_pattern = 'TABULATED_SOBOL'
scene.view_settings.view_transform = 'Filmic'
bpy.context.view_layer.update()
